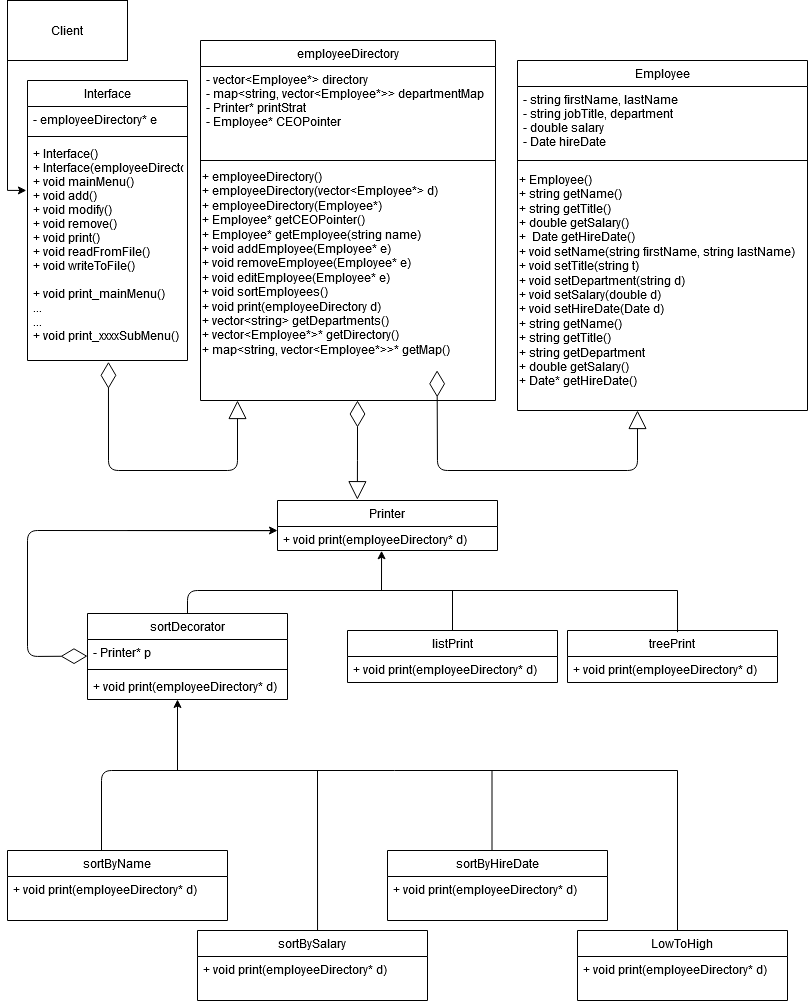

The diagram above was exported from draw.io. Its source (the exported page's mxGraphModel, read from the mxfile embedded in the PNG):
<mxGraphModel dx="917" dy="1205" grid="1" gridSize="10" guides="1" tooltips="1" connect="1" arrows="1" fold="1" page="1" pageScale="1" pageWidth="827" pageHeight="1169" math="0" shadow="0">
  <root>
    <mxCell id="WIyWlLk6GJQsqaUBKTNV-0" />
    <mxCell id="WIyWlLk6GJQsqaUBKTNV-1" parent="WIyWlLk6GJQsqaUBKTNV-0" />
    <mxCell id="zkfFHV4jXpPFQw0GAbJ--0" value="Employee" style="swimlane;fontStyle=0;align=center;verticalAlign=top;childLayout=stackLayout;horizontal=1;startSize=26;horizontalStack=0;resizeParent=1;resizeLast=0;collapsible=1;marginBottom=0;rounded=0;shadow=0;strokeWidth=1;" parent="WIyWlLk6GJQsqaUBKTNV-1" vertex="1">
      <mxGeometry x="520" y="70" width="290" height="350" as="geometry">
        <mxRectangle x="230" y="140" width="160" height="26" as="alternateBounds" />
      </mxGeometry>
    </mxCell>
    <mxCell id="zkfFHV4jXpPFQw0GAbJ--1" value="- string firstName, lastName&#10;- string jobTitle, department&#10;- double salary&#10;- Date hireDate&#10; " style="text;align=left;verticalAlign=top;spacingLeft=4;spacingRight=4;overflow=hidden;rotatable=0;points=[[0,0.5],[1,0.5]];portConstraint=eastwest;" parent="zkfFHV4jXpPFQw0GAbJ--0" vertex="1">
      <mxGeometry y="26" width="290" height="64" as="geometry" />
    </mxCell>
    <mxCell id="zkfFHV4jXpPFQw0GAbJ--4" value="" style="line;html=1;strokeWidth=1;align=left;verticalAlign=middle;spacingTop=-1;spacingLeft=3;spacingRight=3;rotatable=0;labelPosition=right;points=[];portConstraint=eastwest;" parent="zkfFHV4jXpPFQw0GAbJ--0" vertex="1">
      <mxGeometry y="90" width="290" height="20" as="geometry" />
    </mxCell>
    <mxCell id="ncLB9I373Mylun3lP_Qx-0" value="&lt;div&gt;+ Employee()&lt;/div&gt;&lt;div&gt;+ string getName()&lt;/div&gt;&lt;div align=&quot;left&quot;&gt;+ string getTitle()&lt;/div&gt;&lt;div align=&quot;left&quot;&gt;+ double getSalary()&lt;/div&gt;&lt;div align=&quot;left&quot;&gt;+&amp;nbsp; Date getHireDate()&lt;br&gt;&lt;/div&gt;&lt;div align=&quot;left&quot;&gt;+ void setName(string firstName, string lastName)&lt;br&gt;&lt;/div&gt;&lt;div align=&quot;left&quot;&gt;+ void setTitle(string t)&lt;/div&gt;&lt;div align=&quot;left&quot;&gt;+ void setDepartment(string d)&lt;br&gt;&lt;/div&gt;&lt;div align=&quot;left&quot;&gt;+ void setSalary(double d)&lt;/div&gt;&lt;div align=&quot;left&quot;&gt;+ void setHireDate(Date d) &lt;br&gt;&lt;/div&gt;&lt;div align=&quot;left&quot;&gt;+ string getName()&lt;/div&gt;&lt;div align=&quot;left&quot;&gt;+ string getTitle()&lt;/div&gt;&lt;div align=&quot;left&quot;&gt;+ string getDepartment&lt;/div&gt;&lt;div align=&quot;left&quot;&gt;+ double getSalary()&lt;/div&gt;&lt;div align=&quot;left&quot;&gt;+ Date* getHireDate()&lt;br&gt;&lt;/div&gt;" style="text;html=1;align=left;verticalAlign=middle;resizable=0;points=[];autosize=1;" parent="zkfFHV4jXpPFQw0GAbJ--0" vertex="1">
      <mxGeometry y="110" width="290" height="220" as="geometry" />
    </mxCell>
    <mxCell id="zkfFHV4jXpPFQw0GAbJ--6" value="LowToHigh" style="swimlane;fontStyle=0;align=center;verticalAlign=top;childLayout=stackLayout;horizontal=1;startSize=26;horizontalStack=0;resizeParent=1;resizeLast=0;collapsible=1;marginBottom=0;rounded=0;shadow=0;strokeWidth=1;" parent="WIyWlLk6GJQsqaUBKTNV-1" vertex="1">
      <mxGeometry x="580" y="940" width="210" height="70" as="geometry">
        <mxRectangle x="130" y="380" width="160" height="26" as="alternateBounds" />
      </mxGeometry>
    </mxCell>
    <mxCell id="zkfFHV4jXpPFQw0GAbJ--11" value="+ void print(employeeDirectory* d)" style="text;align=left;verticalAlign=top;spacingLeft=4;spacingRight=4;overflow=hidden;rotatable=0;points=[[0,0.5],[1,0.5]];portConstraint=eastwest;" parent="zkfFHV4jXpPFQw0GAbJ--6" vertex="1">
      <mxGeometry y="26" width="210" height="26" as="geometry" />
    </mxCell>
    <mxCell id="ncLB9I373Mylun3lP_Qx-1" value="employeeDirectory" style="swimlane;fontStyle=0;align=center;verticalAlign=top;childLayout=stackLayout;horizontal=1;startSize=26;horizontalStack=0;resizeParent=1;resizeLast=0;collapsible=1;marginBottom=0;rounded=0;shadow=0;strokeWidth=1;" parent="WIyWlLk6GJQsqaUBKTNV-1" vertex="1">
      <mxGeometry x="203" y="50" width="295" height="360" as="geometry">
        <mxRectangle x="230" y="140" width="160" height="26" as="alternateBounds" />
      </mxGeometry>
    </mxCell>
    <mxCell id="ncLB9I373Mylun3lP_Qx-2" value="- vector&lt;Employee*&gt; directory&#10;- map&lt;string, vector&lt;Employee*&gt;&gt; departmentMap&#10;- Printer* printStrat&#10;- Employee* CEOPointer&#10;&#10;" style="text;align=left;verticalAlign=top;spacingLeft=4;spacingRight=4;overflow=hidden;rotatable=0;points=[[0,0.5],[1,0.5]];portConstraint=eastwest;" parent="ncLB9I373Mylun3lP_Qx-1" vertex="1">
      <mxGeometry y="26" width="295" height="84" as="geometry" />
    </mxCell>
    <mxCell id="ncLB9I373Mylun3lP_Qx-3" value="" style="line;html=1;strokeWidth=1;align=left;verticalAlign=middle;spacingTop=-1;spacingLeft=3;spacingRight=3;rotatable=0;labelPosition=right;points=[];portConstraint=eastwest;" parent="ncLB9I373Mylun3lP_Qx-1" vertex="1">
      <mxGeometry y="110" width="295" height="20" as="geometry" />
    </mxCell>
    <mxCell id="ncLB9I373Mylun3lP_Qx-4" value="&lt;div&gt;+ employeeDirectory()&lt;/div&gt;&lt;div&gt;+ employeeDirectory(vector&amp;lt;Employee*&amp;gt; d)&lt;/div&gt;&lt;div&gt;+ employeeDirectory(Employee*)&lt;/div&gt;&lt;div&gt;+ Employee* getCEOPointer()&lt;br&gt;&lt;/div&gt;&lt;div&gt;+ Employee* getEmployee(string name)&lt;br&gt;&lt;/div&gt;&lt;div&gt;+ void addEmployee(Employee* e)&lt;/div&gt;&lt;div&gt;+ void removeEmployee(Employee* e)&lt;/div&gt;&lt;div&gt;+ void editEmployee(Employee* e)&lt;/div&gt;&lt;div&gt;+ void sortEmployees()&lt;/div&gt;&lt;div&gt;+ void print(employeeDirectory d)&lt;/div&gt;&lt;div&gt;+ vector&amp;lt;string&amp;gt; getDepartments()&lt;/div&gt;&lt;div&gt;+ vector&amp;lt;Employee*&amp;gt;* getDirectory()&lt;/div&gt;&lt;div&gt;+ map&amp;lt;string, vector&amp;lt;Employee*&amp;gt;&amp;gt;* getMap()&lt;/div&gt;&lt;div&gt;&lt;br&gt;&lt;/div&gt;" style="text;html=1;align=left;verticalAlign=middle;resizable=0;points=[];autosize=1;" parent="ncLB9I373Mylun3lP_Qx-1" vertex="1">
      <mxGeometry y="130" width="295" height="200" as="geometry" />
    </mxCell>
    <mxCell id="ncLB9I373Mylun3lP_Qx-6" value="sortBySalary" style="swimlane;fontStyle=0;align=center;verticalAlign=top;childLayout=stackLayout;horizontal=1;startSize=26;horizontalStack=0;resizeParent=1;resizeLast=0;collapsible=1;marginBottom=0;rounded=0;shadow=0;strokeWidth=1;" parent="WIyWlLk6GJQsqaUBKTNV-1" vertex="1">
      <mxGeometry x="200" y="940" width="230" height="70" as="geometry">
        <mxRectangle x="130" y="380" width="160" height="26" as="alternateBounds" />
      </mxGeometry>
    </mxCell>
    <mxCell id="ncLB9I373Mylun3lP_Qx-7" value="+ void print(employeeDirectory* d)" style="text;align=left;verticalAlign=top;spacingLeft=4;spacingRight=4;overflow=hidden;rotatable=0;points=[[0,0.5],[1,0.5]];portConstraint=eastwest;" parent="ncLB9I373Mylun3lP_Qx-6" vertex="1">
      <mxGeometry y="26" width="230" height="26" as="geometry" />
    </mxCell>
    <mxCell id="ncLB9I373Mylun3lP_Qx-8" value="sortByName" style="swimlane;fontStyle=0;align=center;verticalAlign=top;childLayout=stackLayout;horizontal=1;startSize=26;horizontalStack=0;resizeParent=1;resizeLast=0;collapsible=1;marginBottom=0;rounded=0;shadow=0;strokeWidth=1;" parent="WIyWlLk6GJQsqaUBKTNV-1" vertex="1">
      <mxGeometry x="10" y="860" width="220" height="70" as="geometry">
        <mxRectangle x="130" y="380" width="160" height="26" as="alternateBounds" />
      </mxGeometry>
    </mxCell>
    <mxCell id="ncLB9I373Mylun3lP_Qx-9" value="+ void print(employeeDirectory* d)" style="text;align=left;verticalAlign=top;spacingLeft=4;spacingRight=4;overflow=hidden;rotatable=0;points=[[0,0.5],[1,0.5]];portConstraint=eastwest;" parent="ncLB9I373Mylun3lP_Qx-8" vertex="1">
      <mxGeometry y="26" width="220" height="26" as="geometry" />
    </mxCell>
    <mxCell id="ncLB9I373Mylun3lP_Qx-11" style="edgeStyle=orthogonalEdgeStyle;rounded=0;orthogonalLoop=1;jettySize=auto;html=1;entryX=-0.007;entryY=0.227;entryDx=0;entryDy=0;entryPerimeter=0;" parent="WIyWlLk6GJQsqaUBKTNV-1" source="ncLB9I373Mylun3lP_Qx-10" target="Ujg3SM2CT3fB0SYNp8tm-12" edge="1">
      <mxGeometry relative="1" as="geometry">
        <Array as="points">
          <mxPoint x="10" y="200" />
        </Array>
        <mxPoint x="40" y="200" as="targetPoint" />
      </mxGeometry>
    </mxCell>
    <mxCell id="ncLB9I373Mylun3lP_Qx-10" value="&lt;div&gt;Client&lt;/div&gt;" style="rounded=0;whiteSpace=wrap;html=1;" parent="WIyWlLk6GJQsqaUBKTNV-1" vertex="1">
      <mxGeometry x="10" y="10" width="120" height="60" as="geometry" />
    </mxCell>
    <mxCell id="ncLB9I373Mylun3lP_Qx-22" value="treePrint" style="swimlane;fontStyle=0;align=center;verticalAlign=top;childLayout=stackLayout;horizontal=1;startSize=26;horizontalStack=0;resizeParent=1;resizeLast=0;collapsible=1;marginBottom=0;rounded=0;shadow=0;strokeWidth=1;" parent="WIyWlLk6GJQsqaUBKTNV-1" vertex="1">
      <mxGeometry x="570" y="640" width="210" height="52" as="geometry">
        <mxRectangle x="130" y="380" width="160" height="26" as="alternateBounds" />
      </mxGeometry>
    </mxCell>
    <mxCell id="ncLB9I373Mylun3lP_Qx-23" value="+ void print(employeeDirectory* d)" style="text;align=left;verticalAlign=top;spacingLeft=4;spacingRight=4;overflow=hidden;rotatable=0;points=[[0,0.5],[1,0.5]];portConstraint=eastwest;" parent="ncLB9I373Mylun3lP_Qx-22" vertex="1">
      <mxGeometry y="26" width="210" height="26" as="geometry" />
    </mxCell>
    <mxCell id="ncLB9I373Mylun3lP_Qx-24" value="listPrint" style="swimlane;fontStyle=0;align=center;verticalAlign=top;childLayout=stackLayout;horizontal=1;startSize=26;horizontalStack=0;resizeParent=1;resizeLast=0;collapsible=1;marginBottom=0;rounded=0;shadow=0;strokeWidth=1;" parent="WIyWlLk6GJQsqaUBKTNV-1" vertex="1">
      <mxGeometry x="350" y="640" width="210" height="52" as="geometry">
        <mxRectangle x="130" y="380" width="160" height="26" as="alternateBounds" />
      </mxGeometry>
    </mxCell>
    <mxCell id="ncLB9I373Mylun3lP_Qx-25" value="+ void print(employeeDirectory* d)" style="text;align=left;verticalAlign=top;spacingLeft=4;spacingRight=4;overflow=hidden;rotatable=0;points=[[0,0.5],[1,0.5]];portConstraint=eastwest;" parent="ncLB9I373Mylun3lP_Qx-24" vertex="1">
      <mxGeometry y="26" width="210" height="26" as="geometry" />
    </mxCell>
    <mxCell id="ncLB9I373Mylun3lP_Qx-51" value="Printer" style="swimlane;fontStyle=0;align=center;verticalAlign=top;childLayout=stackLayout;horizontal=1;startSize=26;horizontalStack=0;resizeParent=1;resizeParentMax=0;resizeLast=0;collapsible=1;marginBottom=0;" parent="WIyWlLk6GJQsqaUBKTNV-1" vertex="1">
      <mxGeometry x="280" y="510" width="220" height="50" as="geometry" />
    </mxCell>
    <mxCell id="ncLB9I373Mylun3lP_Qx-52" value="+ void print(employeeDirectory* d)&#10;" style="text;strokeColor=none;fillColor=none;align=left;verticalAlign=top;spacingLeft=4;spacingRight=4;overflow=hidden;rotatable=0;points=[[0,0.5],[1,0.5]];portConstraint=eastwest;" parent="ncLB9I373Mylun3lP_Qx-51" vertex="1">
      <mxGeometry y="26" width="220" height="24" as="geometry" />
    </mxCell>
    <mxCell id="Yen9hbCy0jKfW8sIXHoz-10" value="sortByHireDate" style="swimlane;fontStyle=0;align=center;verticalAlign=top;childLayout=stackLayout;horizontal=1;startSize=26;horizontalStack=0;resizeParent=1;resizeLast=0;collapsible=1;marginBottom=0;rounded=0;shadow=0;strokeWidth=1;" parent="WIyWlLk6GJQsqaUBKTNV-1" vertex="1">
      <mxGeometry x="390" y="860" width="220" height="70" as="geometry">
        <mxRectangle x="130" y="380" width="160" height="26" as="alternateBounds" />
      </mxGeometry>
    </mxCell>
    <mxCell id="Yen9hbCy0jKfW8sIXHoz-11" value="+ void print(employeeDirectory* d)" style="text;align=left;verticalAlign=top;spacingLeft=4;spacingRight=4;overflow=hidden;rotatable=0;points=[[0,0.5],[1,0.5]];portConstraint=eastwest;" parent="Yen9hbCy0jKfW8sIXHoz-10" vertex="1">
      <mxGeometry y="26" width="220" height="26" as="geometry" />
    </mxCell>
    <mxCell id="Yen9hbCy0jKfW8sIXHoz-24" value="" style="endArrow=none;html=1;exitX=0.5;exitY=0;exitDx=0;exitDy=0;" parent="WIyWlLk6GJQsqaUBKTNV-1" edge="1">
      <mxGeometry width="50" height="50" relative="1" as="geometry">
        <mxPoint x="190" y="640" as="sourcePoint" />
        <mxPoint x="680" y="600" as="targetPoint" />
        <Array as="points">
          <mxPoint x="190" y="600" />
        </Array>
      </mxGeometry>
    </mxCell>
    <mxCell id="Yen9hbCy0jKfW8sIXHoz-25" value="" style="endArrow=none;html=1;exitX=0.5;exitY=0;exitDx=0;exitDy=0;" parent="WIyWlLk6GJQsqaUBKTNV-1" source="ncLB9I373Mylun3lP_Qx-24" edge="1">
      <mxGeometry width="50" height="50" relative="1" as="geometry">
        <mxPoint x="460" y="650" as="sourcePoint" />
        <mxPoint x="455" y="600" as="targetPoint" />
      </mxGeometry>
    </mxCell>
    <mxCell id="Yen9hbCy0jKfW8sIXHoz-26" value="" style="endArrow=none;html=1;exitX=0.524;exitY=0.031;exitDx=0;exitDy=0;exitPerimeter=0;" parent="WIyWlLk6GJQsqaUBKTNV-1" source="ncLB9I373Mylun3lP_Qx-22" edge="1">
      <mxGeometry width="50" height="50" relative="1" as="geometry">
        <mxPoint x="465" y="640" as="sourcePoint" />
        <mxPoint x="680" y="600" as="targetPoint" />
      </mxGeometry>
    </mxCell>
    <mxCell id="Yen9hbCy0jKfW8sIXHoz-28" value="" style="endArrow=none;html=1;" parent="WIyWlLk6GJQsqaUBKTNV-1" edge="1">
      <mxGeometry width="50" height="50" relative="1" as="geometry">
        <mxPoint x="104" y="860" as="sourcePoint" />
        <mxPoint x="680" y="780" as="targetPoint" />
        <Array as="points">
          <mxPoint x="104" y="780" />
        </Array>
      </mxGeometry>
    </mxCell>
    <mxCell id="Yen9hbCy0jKfW8sIXHoz-29" value="" style="endArrow=none;html=1;" parent="WIyWlLk6GJQsqaUBKTNV-1" edge="1">
      <mxGeometry width="50" height="50" relative="1" as="geometry">
        <mxPoint x="680" y="940" as="sourcePoint" />
        <mxPoint x="680" y="780" as="targetPoint" />
      </mxGeometry>
    </mxCell>
    <mxCell id="Yen9hbCy0jKfW8sIXHoz-30" value="" style="endArrow=none;html=1;" parent="WIyWlLk6GJQsqaUBKTNV-1" edge="1">
      <mxGeometry width="50" height="50" relative="1" as="geometry">
        <mxPoint x="494.5" y="859.9999999999998" as="sourcePoint" />
        <mxPoint x="494.5" y="779.9999999999998" as="targetPoint" />
      </mxGeometry>
    </mxCell>
    <mxCell id="Yen9hbCy0jKfW8sIXHoz-31" value="" style="endArrow=none;html=1;exitX=0.522;exitY=0.005;exitDx=0;exitDy=0;exitPerimeter=0;" parent="WIyWlLk6GJQsqaUBKTNV-1" edge="1" source="ncLB9I373Mylun3lP_Qx-6">
      <mxGeometry width="50" height="50" relative="1" as="geometry">
        <mxPoint x="316" y="940" as="sourcePoint" />
        <mxPoint x="320" y="780" as="targetPoint" />
      </mxGeometry>
    </mxCell>
    <mxCell id="Ujg3SM2CT3fB0SYNp8tm-4" value="" style="endArrow=diamondThin;endFill=0;endSize=24;html=1;" edge="1" parent="WIyWlLk6GJQsqaUBKTNV-1">
      <mxGeometry width="160" relative="1" as="geometry">
        <mxPoint x="360" y="460" as="sourcePoint" />
        <mxPoint x="360" y="410" as="targetPoint" />
      </mxGeometry>
    </mxCell>
    <mxCell id="Ujg3SM2CT3fB0SYNp8tm-7" value="" style="endArrow=diamondThin;endFill=0;endSize=24;html=1;exitX=-0.007;exitY=0.174;exitDx=0;exitDy=0;exitPerimeter=0;entryX=0;entryY=0.638;entryDx=0;entryDy=0;entryPerimeter=0;" edge="1" parent="WIyWlLk6GJQsqaUBKTNV-1" source="ncLB9I373Mylun3lP_Qx-52" target="Ujg3SM2CT3fB0SYNp8tm-20">
      <mxGeometry width="160" relative="1" as="geometry">
        <mxPoint x="160" y="550" as="sourcePoint" />
        <mxPoint x="80" y="665.58" as="targetPoint" />
        <Array as="points">
          <mxPoint x="30" y="540" />
          <mxPoint x="30" y="666" />
        </Array>
      </mxGeometry>
    </mxCell>
    <mxCell id="Ujg3SM2CT3fB0SYNp8tm-8" value="" style="endArrow=classic;html=1;" edge="1" parent="WIyWlLk6GJQsqaUBKTNV-1">
      <mxGeometry width="50" height="50" relative="1" as="geometry">
        <mxPoint x="130" y="540" as="sourcePoint" />
        <mxPoint x="280" y="540" as="targetPoint" />
      </mxGeometry>
    </mxCell>
    <mxCell id="Ujg3SM2CT3fB0SYNp8tm-9" value="Interface" style="swimlane;fontStyle=0;align=center;verticalAlign=top;childLayout=stackLayout;horizontal=1;startSize=26;horizontalStack=0;resizeParent=1;resizeParentMax=0;resizeLast=0;collapsible=1;marginBottom=0;" vertex="1" parent="WIyWlLk6GJQsqaUBKTNV-1">
      <mxGeometry x="30" y="90" width="160" height="280" as="geometry" />
    </mxCell>
    <mxCell id="Ujg3SM2CT3fB0SYNp8tm-10" value="- employeeDirectory* e" style="text;strokeColor=none;fillColor=none;align=left;verticalAlign=top;spacingLeft=4;spacingRight=4;overflow=hidden;rotatable=0;points=[[0,0.5],[1,0.5]];portConstraint=eastwest;" vertex="1" parent="Ujg3SM2CT3fB0SYNp8tm-9">
      <mxGeometry y="26" width="160" height="26" as="geometry" />
    </mxCell>
    <mxCell id="Ujg3SM2CT3fB0SYNp8tm-11" value="" style="line;strokeWidth=1;fillColor=none;align=left;verticalAlign=middle;spacingTop=-1;spacingLeft=3;spacingRight=3;rotatable=0;labelPosition=right;points=[];portConstraint=eastwest;" vertex="1" parent="Ujg3SM2CT3fB0SYNp8tm-9">
      <mxGeometry y="52" width="160" height="8" as="geometry" />
    </mxCell>
    <mxCell id="Ujg3SM2CT3fB0SYNp8tm-12" value="+ Interface()&#10;+ Interface(employeeDirectory*)&#10;+ void mainMenu()&#10;+ void add()&#10;+ void modify()&#10;+ void remove()&#10;+ void print()&#10;+ void readFromFile()&#10;+ void writeToFile()&#10;&#10;+ void print_mainMenu()&#10;...&#10;...&#10;+ void print_xxxxSubMenu()" style="text;strokeColor=none;fillColor=none;align=left;verticalAlign=top;spacingLeft=4;spacingRight=4;overflow=hidden;rotatable=0;points=[[0,0.5],[1,0.5]];portConstraint=eastwest;" vertex="1" parent="Ujg3SM2CT3fB0SYNp8tm-9">
      <mxGeometry y="60" width="160" height="220" as="geometry" />
    </mxCell>
    <mxCell id="Ujg3SM2CT3fB0SYNp8tm-14" value="" style="endArrow=block;endSize=16;endFill=0;html=1;" edge="1" parent="WIyWlLk6GJQsqaUBKTNV-1">
      <mxGeometry x="-0.0437" y="-40" width="160" relative="1" as="geometry">
        <mxPoint x="640" y="460" as="sourcePoint" />
        <mxPoint x="640" y="420" as="targetPoint" />
        <mxPoint as="offset" />
      </mxGeometry>
    </mxCell>
    <mxCell id="Ujg3SM2CT3fB0SYNp8tm-15" value="" style="endArrow=diamondThin;endFill=0;endSize=24;html=1;entryX=0.802;entryY=0.999;entryDx=0;entryDy=0;entryPerimeter=0;" edge="1" parent="WIyWlLk6GJQsqaUBKTNV-1" target="ncLB9I373Mylun3lP_Qx-4">
      <mxGeometry width="160" relative="1" as="geometry">
        <mxPoint x="640" y="440" as="sourcePoint" />
        <mxPoint x="440" y="440" as="targetPoint" />
        <Array as="points">
          <mxPoint x="640" y="480" />
          <mxPoint x="440" y="480" />
        </Array>
      </mxGeometry>
    </mxCell>
    <mxCell id="Ujg3SM2CT3fB0SYNp8tm-16" value="" style="endArrow=block;endSize=16;endFill=0;html=1;entryX=0.363;entryY=-0.016;entryDx=0;entryDy=0;entryPerimeter=0;" edge="1" parent="WIyWlLk6GJQsqaUBKTNV-1" target="ncLB9I373Mylun3lP_Qx-51">
      <mxGeometry x="0.125" y="-25" width="160" relative="1" as="geometry">
        <mxPoint x="360" y="440" as="sourcePoint" />
        <mxPoint x="390" y="500" as="targetPoint" />
        <Array as="points">
          <mxPoint x="360" y="460" />
        </Array>
        <mxPoint y="1" as="offset" />
      </mxGeometry>
    </mxCell>
    <mxCell id="Ujg3SM2CT3fB0SYNp8tm-17" value="" style="endArrow=classic;html=1;" edge="1" parent="WIyWlLk6GJQsqaUBKTNV-1">
      <mxGeometry width="50" height="50" relative="1" as="geometry">
        <mxPoint x="180" y="780" as="sourcePoint" />
        <mxPoint x="180" y="709" as="targetPoint" />
      </mxGeometry>
    </mxCell>
    <mxCell id="Ujg3SM2CT3fB0SYNp8tm-18" value="" style="endArrow=classic;html=1;entryX=0.473;entryY=1.011;entryDx=0;entryDy=0;entryPerimeter=0;" edge="1" parent="WIyWlLk6GJQsqaUBKTNV-1" target="ncLB9I373Mylun3lP_Qx-52">
      <mxGeometry width="50" height="50" relative="1" as="geometry">
        <mxPoint x="384" y="600" as="sourcePoint" />
        <mxPoint x="370" y="570" as="targetPoint" />
      </mxGeometry>
    </mxCell>
    <mxCell id="Ujg3SM2CT3fB0SYNp8tm-19" value="sortDecorator" style="swimlane;fontStyle=0;align=center;verticalAlign=top;childLayout=stackLayout;horizontal=1;startSize=26;horizontalStack=0;resizeParent=1;resizeParentMax=0;resizeLast=0;collapsible=1;marginBottom=0;" vertex="1" parent="WIyWlLk6GJQsqaUBKTNV-1">
      <mxGeometry x="90" y="623" width="200" height="86" as="geometry" />
    </mxCell>
    <mxCell id="Ujg3SM2CT3fB0SYNp8tm-20" value="- Printer* p" style="text;strokeColor=none;fillColor=none;align=left;verticalAlign=top;spacingLeft=4;spacingRight=4;overflow=hidden;rotatable=0;points=[[0,0.5],[1,0.5]];portConstraint=eastwest;" vertex="1" parent="Ujg3SM2CT3fB0SYNp8tm-19">
      <mxGeometry y="26" width="200" height="26" as="geometry" />
    </mxCell>
    <mxCell id="Ujg3SM2CT3fB0SYNp8tm-21" value="" style="line;strokeWidth=1;fillColor=none;align=left;verticalAlign=middle;spacingTop=-1;spacingLeft=3;spacingRight=3;rotatable=0;labelPosition=right;points=[];portConstraint=eastwest;" vertex="1" parent="Ujg3SM2CT3fB0SYNp8tm-19">
      <mxGeometry y="52" width="200" height="8" as="geometry" />
    </mxCell>
    <mxCell id="Ujg3SM2CT3fB0SYNp8tm-22" value="+ void print(employeeDirectory* d)" style="text;strokeColor=none;fillColor=none;align=left;verticalAlign=top;spacingLeft=4;spacingRight=4;overflow=hidden;rotatable=0;points=[[0,0.5],[1,0.5]];portConstraint=eastwest;" vertex="1" parent="Ujg3SM2CT3fB0SYNp8tm-19">
      <mxGeometry y="60" width="200" height="26" as="geometry" />
    </mxCell>
    <mxCell id="Ujg3SM2CT3fB0SYNp8tm-24" value="" style="endArrow=diamondThin;endFill=0;endSize=24;html=1;entryX=0.506;entryY=1.006;entryDx=0;entryDy=0;entryPerimeter=0;" edge="1" parent="WIyWlLk6GJQsqaUBKTNV-1" target="Ujg3SM2CT3fB0SYNp8tm-12">
      <mxGeometry width="160" relative="1" as="geometry">
        <mxPoint x="240" y="440" as="sourcePoint" />
        <mxPoint x="120" y="400" as="targetPoint" />
        <Array as="points">
          <mxPoint x="240" y="480" />
          <mxPoint x="111" y="480" />
        </Array>
      </mxGeometry>
    </mxCell>
    <mxCell id="Ujg3SM2CT3fB0SYNp8tm-25" value="" style="endArrow=block;endSize=16;endFill=0;html=1;" edge="1" parent="WIyWlLk6GJQsqaUBKTNV-1">
      <mxGeometry x="0.125" y="-25" width="160" relative="1" as="geometry">
        <mxPoint x="240" y="460" as="sourcePoint" />
        <mxPoint x="240" y="410" as="targetPoint" />
        <mxPoint y="1" as="offset" />
      </mxGeometry>
    </mxCell>
  </root>
</mxGraphModel>